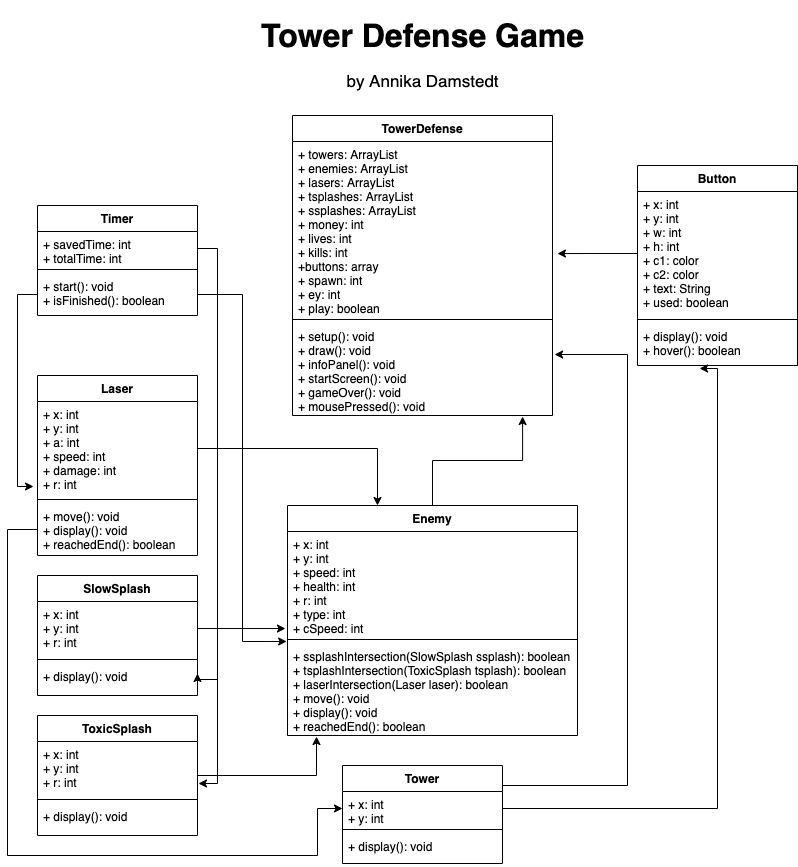

The diagram above was exported from draw.io. Its source (the exported page's mxGraphModel, read from the mxfile embedded in the PNG):
<mxGraphModel dx="946" dy="572" grid="1" gridSize="10" guides="1" tooltips="1" connect="1" arrows="1" fold="1" page="1" pageScale="1" pageWidth="850" pageHeight="1100" math="0" shadow="0">
  <root>
    <mxCell id="0" />
    <mxCell id="1" parent="0" />
    <mxCell id="Mt_zwE3bu2JoKMdD4yTs-1" value="TowerDefense" style="swimlane;fontStyle=1;align=center;verticalAlign=top;childLayout=stackLayout;horizontal=1;startSize=26;horizontalStack=0;resizeParent=1;resizeParentMax=0;resizeLast=0;collapsible=1;marginBottom=0;" parent="1" vertex="1">
      <mxGeometry x="295" y="260" width="260" height="300" as="geometry" />
    </mxCell>
    <mxCell id="Mt_zwE3bu2JoKMdD4yTs-2" value="+ towers: ArrayList&#10;+ enemies: ArrayList&#10;+ lasers: ArrayList&#10;+ tsplashes: ArrayList&#10;+ ssplashes: ArrayList&#10;+ money: int&#10;+ lives: int&#10;+ kills: int&#10;+buttons: array&#10;+ spawn: int&#10;+ ey: int&#10;+ play: boolean" style="text;strokeColor=none;fillColor=none;align=left;verticalAlign=top;spacingLeft=4;spacingRight=4;overflow=hidden;rotatable=0;points=[[0,0.5],[1,0.5]];portConstraint=eastwest;" parent="Mt_zwE3bu2JoKMdD4yTs-1" vertex="1">
      <mxGeometry y="26" width="260" height="174" as="geometry" />
    </mxCell>
    <mxCell id="Mt_zwE3bu2JoKMdD4yTs-3" value="" style="line;strokeWidth=1;fillColor=none;align=left;verticalAlign=middle;spacingTop=-1;spacingLeft=3;spacingRight=3;rotatable=0;labelPosition=right;points=[];portConstraint=eastwest;" parent="Mt_zwE3bu2JoKMdD4yTs-1" vertex="1">
      <mxGeometry y="200" width="260" height="8" as="geometry" />
    </mxCell>
    <mxCell id="Mt_zwE3bu2JoKMdD4yTs-4" value="+ setup(): void&#10;+ draw(): void&#10;+ infoPanel(): void&#10;+ startScreen(): void&#10;+ gameOver(): void&#10;+ mousePressed(): void" style="text;strokeColor=none;fillColor=none;align=left;verticalAlign=top;spacingLeft=4;spacingRight=4;overflow=hidden;rotatable=0;points=[[0,0.5],[1,0.5]];portConstraint=eastwest;" parent="Mt_zwE3bu2JoKMdD4yTs-1" vertex="1">
      <mxGeometry y="208" width="260" height="92" as="geometry" />
    </mxCell>
    <mxCell id="Mt_zwE3bu2JoKMdD4yTs-5" value="Timer" style="swimlane;fontStyle=1;align=center;verticalAlign=top;childLayout=stackLayout;horizontal=1;startSize=26;horizontalStack=0;resizeParent=1;resizeParentMax=0;resizeLast=0;collapsible=1;marginBottom=0;" parent="1" vertex="1">
      <mxGeometry x="40" y="350" width="160" height="110" as="geometry" />
    </mxCell>
    <mxCell id="Mt_zwE3bu2JoKMdD4yTs-6" value="+ savedTime: int&#10;+ totalTime: int" style="text;strokeColor=none;fillColor=none;align=left;verticalAlign=top;spacingLeft=4;spacingRight=4;overflow=hidden;rotatable=0;points=[[0,0.5],[1,0.5]];portConstraint=eastwest;" parent="Mt_zwE3bu2JoKMdD4yTs-5" vertex="1">
      <mxGeometry y="26" width="160" height="34" as="geometry" />
    </mxCell>
    <mxCell id="Mt_zwE3bu2JoKMdD4yTs-7" value="" style="line;strokeWidth=1;fillColor=none;align=left;verticalAlign=middle;spacingTop=-1;spacingLeft=3;spacingRight=3;rotatable=0;labelPosition=right;points=[];portConstraint=eastwest;" parent="Mt_zwE3bu2JoKMdD4yTs-5" vertex="1">
      <mxGeometry y="60" width="160" height="8" as="geometry" />
    </mxCell>
    <mxCell id="Mt_zwE3bu2JoKMdD4yTs-8" value="+ start(): void&#10;+ isFinished(): boolean" style="text;strokeColor=none;fillColor=none;align=left;verticalAlign=top;spacingLeft=4;spacingRight=4;overflow=hidden;rotatable=0;points=[[0,0.5],[1,0.5]];portConstraint=eastwest;" parent="Mt_zwE3bu2JoKMdD4yTs-5" vertex="1">
      <mxGeometry y="68" width="160" height="42" as="geometry" />
    </mxCell>
    <mxCell id="Mt_zwE3bu2JoKMdD4yTs-9" value="Button" style="swimlane;fontStyle=1;align=center;verticalAlign=top;childLayout=stackLayout;horizontal=1;startSize=26;horizontalStack=0;resizeParent=1;resizeParentMax=0;resizeLast=0;collapsible=1;marginBottom=0;" parent="1" vertex="1">
      <mxGeometry x="640" y="310" width="160" height="200" as="geometry" />
    </mxCell>
    <mxCell id="Mt_zwE3bu2JoKMdD4yTs-10" value="+ x: int&#10;+ y: int&#10;+ w: int&#10;+ h: int&#10;+ c1: color&#10;+ c2: color&#10;+ text: String&#10;+ used: boolean&#10;" style="text;strokeColor=none;fillColor=none;align=left;verticalAlign=top;spacingLeft=4;spacingRight=4;overflow=hidden;rotatable=0;points=[[0,0.5],[1,0.5]];portConstraint=eastwest;" parent="Mt_zwE3bu2JoKMdD4yTs-9" vertex="1">
      <mxGeometry y="26" width="160" height="124" as="geometry" />
    </mxCell>
    <mxCell id="Mt_zwE3bu2JoKMdD4yTs-11" value="" style="line;strokeWidth=1;fillColor=none;align=left;verticalAlign=middle;spacingTop=-1;spacingLeft=3;spacingRight=3;rotatable=0;labelPosition=right;points=[];portConstraint=eastwest;" parent="Mt_zwE3bu2JoKMdD4yTs-9" vertex="1">
      <mxGeometry y="150" width="160" height="8" as="geometry" />
    </mxCell>
    <mxCell id="Mt_zwE3bu2JoKMdD4yTs-12" value="+ display(): void&#10;+ hover(): boolean" style="text;strokeColor=none;fillColor=none;align=left;verticalAlign=top;spacingLeft=4;spacingRight=4;overflow=hidden;rotatable=0;points=[[0,0.5],[1,0.5]];portConstraint=eastwest;" parent="Mt_zwE3bu2JoKMdD4yTs-9" vertex="1">
      <mxGeometry y="158" width="160" height="42" as="geometry" />
    </mxCell>
    <mxCell id="HVVsySRW4dKQrFhIRg95-15" style="edgeStyle=orthogonalEdgeStyle;rounded=0;orthogonalLoop=1;jettySize=auto;html=1;entryX=0.885;entryY=1.011;entryDx=0;entryDy=0;entryPerimeter=0;" edge="1" parent="1" source="Mt_zwE3bu2JoKMdD4yTs-13" target="Mt_zwE3bu2JoKMdD4yTs-4">
      <mxGeometry relative="1" as="geometry" />
    </mxCell>
    <mxCell id="Mt_zwE3bu2JoKMdD4yTs-13" value="Enemy" style="swimlane;fontStyle=1;align=center;verticalAlign=top;childLayout=stackLayout;horizontal=1;startSize=26;horizontalStack=0;resizeParent=1;resizeParentMax=0;resizeLast=0;collapsible=1;marginBottom=0;" parent="1" vertex="1">
      <mxGeometry x="290" y="650" width="290" height="230" as="geometry" />
    </mxCell>
    <mxCell id="Mt_zwE3bu2JoKMdD4yTs-14" value="+ x: int&#10;+ y: int&#10;+ speed: int&#10;+ health: int&#10;+ r: int&#10;+ type: int&#10;+ cSpeed: int" style="text;strokeColor=none;fillColor=none;align=left;verticalAlign=top;spacingLeft=4;spacingRight=4;overflow=hidden;rotatable=0;points=[[0,0.5],[1,0.5]];portConstraint=eastwest;" parent="Mt_zwE3bu2JoKMdD4yTs-13" vertex="1">
      <mxGeometry y="26" width="290" height="104" as="geometry" />
    </mxCell>
    <mxCell id="Mt_zwE3bu2JoKMdD4yTs-15" value="" style="line;strokeWidth=1;fillColor=none;align=left;verticalAlign=middle;spacingTop=-1;spacingLeft=3;spacingRight=3;rotatable=0;labelPosition=right;points=[];portConstraint=eastwest;" parent="Mt_zwE3bu2JoKMdD4yTs-13" vertex="1">
      <mxGeometry y="130" width="290" height="8" as="geometry" />
    </mxCell>
    <mxCell id="Mt_zwE3bu2JoKMdD4yTs-16" value="+ ssplashIntersection(SlowSplash ssplash): boolean&#10;+ tsplashIntersection(ToxicSplash tsplash): boolean&#10;+ laserIntersection(Laser laser): boolean&#10;+ move(): void&#10;+ display(): void&#10;+ reachedEnd(): boolean" style="text;strokeColor=none;fillColor=none;align=left;verticalAlign=top;spacingLeft=4;spacingRight=4;overflow=hidden;rotatable=0;points=[[0,0.5],[1,0.5]];portConstraint=eastwest;" parent="Mt_zwE3bu2JoKMdD4yTs-13" vertex="1">
      <mxGeometry y="138" width="290" height="92" as="geometry" />
    </mxCell>
    <mxCell id="HVVsySRW4dKQrFhIRg95-17" style="edgeStyle=orthogonalEdgeStyle;rounded=0;orthogonalLoop=1;jettySize=auto;html=1;entryX=1.008;entryY=0.337;entryDx=0;entryDy=0;entryPerimeter=0;" edge="1" parent="1" source="Mt_zwE3bu2JoKMdD4yTs-17" target="Mt_zwE3bu2JoKMdD4yTs-4">
      <mxGeometry relative="1" as="geometry">
        <Array as="points">
          <mxPoint x="630" y="930" />
          <mxPoint x="630" y="499" />
        </Array>
      </mxGeometry>
    </mxCell>
    <mxCell id="Mt_zwE3bu2JoKMdD4yTs-17" value="Tower" style="swimlane;fontStyle=1;align=center;verticalAlign=top;childLayout=stackLayout;horizontal=1;startSize=26;horizontalStack=0;resizeParent=1;resizeParentMax=0;resizeLast=0;collapsible=1;marginBottom=0;" parent="1" vertex="1">
      <mxGeometry x="345" y="910" width="160" height="98" as="geometry" />
    </mxCell>
    <mxCell id="Mt_zwE3bu2JoKMdD4yTs-18" value="+ x: int&#10;+ y: int" style="text;strokeColor=none;fillColor=none;align=left;verticalAlign=top;spacingLeft=4;spacingRight=4;overflow=hidden;rotatable=0;points=[[0,0.5],[1,0.5]];portConstraint=eastwest;" parent="Mt_zwE3bu2JoKMdD4yTs-17" vertex="1">
      <mxGeometry y="26" width="160" height="34" as="geometry" />
    </mxCell>
    <mxCell id="Mt_zwE3bu2JoKMdD4yTs-19" value="" style="line;strokeWidth=1;fillColor=none;align=left;verticalAlign=middle;spacingTop=-1;spacingLeft=3;spacingRight=3;rotatable=0;labelPosition=right;points=[];portConstraint=eastwest;" parent="Mt_zwE3bu2JoKMdD4yTs-17" vertex="1">
      <mxGeometry y="60" width="160" height="8" as="geometry" />
    </mxCell>
    <mxCell id="Mt_zwE3bu2JoKMdD4yTs-20" value="+ display(): void" style="text;strokeColor=none;fillColor=none;align=left;verticalAlign=top;spacingLeft=4;spacingRight=4;overflow=hidden;rotatable=0;points=[[0,0.5],[1,0.5]];portConstraint=eastwest;" parent="Mt_zwE3bu2JoKMdD4yTs-17" vertex="1">
      <mxGeometry y="68" width="160" height="30" as="geometry" />
    </mxCell>
    <mxCell id="Mt_zwE3bu2JoKMdD4yTs-21" value="Laser" style="swimlane;fontStyle=1;align=center;verticalAlign=top;childLayout=stackLayout;horizontal=1;startSize=26;horizontalStack=0;resizeParent=1;resizeParentMax=0;resizeLast=0;collapsible=1;marginBottom=0;" parent="1" vertex="1">
      <mxGeometry x="40" y="520" width="160" height="180" as="geometry" />
    </mxCell>
    <mxCell id="Mt_zwE3bu2JoKMdD4yTs-22" value="+ x: int&#10;+ y: int&#10;+ a: int&#10;+ speed: int&#10;+ damage: int&#10;+ r: int" style="text;strokeColor=none;fillColor=none;align=left;verticalAlign=top;spacingLeft=4;spacingRight=4;overflow=hidden;rotatable=0;points=[[0,0.5],[1,0.5]];portConstraint=eastwest;" parent="Mt_zwE3bu2JoKMdD4yTs-21" vertex="1">
      <mxGeometry y="26" width="160" height="94" as="geometry" />
    </mxCell>
    <mxCell id="Mt_zwE3bu2JoKMdD4yTs-23" value="" style="line;strokeWidth=1;fillColor=none;align=left;verticalAlign=middle;spacingTop=-1;spacingLeft=3;spacingRight=3;rotatable=0;labelPosition=right;points=[];portConstraint=eastwest;" parent="Mt_zwE3bu2JoKMdD4yTs-21" vertex="1">
      <mxGeometry y="120" width="160" height="8" as="geometry" />
    </mxCell>
    <mxCell id="Mt_zwE3bu2JoKMdD4yTs-24" value="+ move(): void&#10;+ display(): void&#10;+ reachedEnd(): boolean" style="text;strokeColor=none;fillColor=none;align=left;verticalAlign=top;spacingLeft=4;spacingRight=4;overflow=hidden;rotatable=0;points=[[0,0.5],[1,0.5]];portConstraint=eastwest;" parent="Mt_zwE3bu2JoKMdD4yTs-21" vertex="1">
      <mxGeometry y="128" width="160" height="52" as="geometry" />
    </mxCell>
    <mxCell id="wmvqEIXC-4KYF9Qi14TN-1" value="&lt;h1&gt;&lt;font style=&quot;font-size: 32px&quot;&gt;Tower Defense Game&lt;/font&gt;&lt;/h1&gt;&lt;div&gt;&lt;font style=&quot;font-size: 17px&quot;&gt;by Annika Damstedt&lt;/font&gt;&lt;/div&gt;" style="text;html=1;strokeColor=none;fillColor=none;align=center;verticalAlign=middle;whiteSpace=wrap;rounded=0;" parent="1" vertex="1">
      <mxGeometry x="253" y="180" width="345" height="20" as="geometry" />
    </mxCell>
    <mxCell id="wmvqEIXC-4KYF9Qi14TN-3" value="SlowSplash" style="swimlane;fontStyle=1;align=center;verticalAlign=top;childLayout=stackLayout;horizontal=1;startSize=26;horizontalStack=0;resizeParent=1;resizeParentMax=0;resizeLast=0;collapsible=1;marginBottom=0;" parent="1" vertex="1">
      <mxGeometry x="40" y="720" width="160" height="120" as="geometry" />
    </mxCell>
    <mxCell id="wmvqEIXC-4KYF9Qi14TN-4" value="+ x: int&#10;+ y: int&#10;+ r: int" style="text;strokeColor=none;fillColor=none;align=left;verticalAlign=top;spacingLeft=4;spacingRight=4;overflow=hidden;rotatable=0;points=[[0,0.5],[1,0.5]];portConstraint=eastwest;" parent="wmvqEIXC-4KYF9Qi14TN-3" vertex="1">
      <mxGeometry y="26" width="160" height="54" as="geometry" />
    </mxCell>
    <mxCell id="wmvqEIXC-4KYF9Qi14TN-5" value="" style="line;strokeWidth=1;fillColor=none;align=left;verticalAlign=middle;spacingTop=-1;spacingLeft=3;spacingRight=3;rotatable=0;labelPosition=right;points=[];portConstraint=eastwest;" parent="wmvqEIXC-4KYF9Qi14TN-3" vertex="1">
      <mxGeometry y="80" width="160" height="8" as="geometry" />
    </mxCell>
    <mxCell id="wmvqEIXC-4KYF9Qi14TN-6" value="+ display(): void" style="text;strokeColor=none;fillColor=none;align=left;verticalAlign=top;spacingLeft=4;spacingRight=4;overflow=hidden;rotatable=0;points=[[0,0.5],[1,0.5]];portConstraint=eastwest;" parent="wmvqEIXC-4KYF9Qi14TN-3" vertex="1">
      <mxGeometry y="88" width="160" height="32" as="geometry" />
    </mxCell>
    <mxCell id="HVVsySRW4dKQrFhIRg95-13" style="edgeStyle=orthogonalEdgeStyle;rounded=0;orthogonalLoop=1;jettySize=auto;html=1;entryX=0.1;entryY=1.011;entryDx=0;entryDy=0;entryPerimeter=0;" edge="1" parent="1" source="HVVsySRW4dKQrFhIRg95-1" target="Mt_zwE3bu2JoKMdD4yTs-16">
      <mxGeometry relative="1" as="geometry" />
    </mxCell>
    <mxCell id="HVVsySRW4dKQrFhIRg95-1" value="ToxicSplash" style="swimlane;fontStyle=1;align=center;verticalAlign=top;childLayout=stackLayout;horizontal=1;startSize=26;horizontalStack=0;resizeParent=1;resizeParentMax=0;resizeLast=0;collapsible=1;marginBottom=0;" vertex="1" parent="1">
      <mxGeometry x="40" y="860" width="160" height="120" as="geometry" />
    </mxCell>
    <mxCell id="HVVsySRW4dKQrFhIRg95-2" value="+ x: int&#10;+ y: int&#10;+ r: int" style="text;strokeColor=none;fillColor=none;align=left;verticalAlign=top;spacingLeft=4;spacingRight=4;overflow=hidden;rotatable=0;points=[[0,0.5],[1,0.5]];portConstraint=eastwest;" vertex="1" parent="HVVsySRW4dKQrFhIRg95-1">
      <mxGeometry y="26" width="160" height="54" as="geometry" />
    </mxCell>
    <mxCell id="HVVsySRW4dKQrFhIRg95-3" value="" style="line;strokeWidth=1;fillColor=none;align=left;verticalAlign=middle;spacingTop=-1;spacingLeft=3;spacingRight=3;rotatable=0;labelPosition=right;points=[];portConstraint=eastwest;" vertex="1" parent="HVVsySRW4dKQrFhIRg95-1">
      <mxGeometry y="80" width="160" height="8" as="geometry" />
    </mxCell>
    <mxCell id="HVVsySRW4dKQrFhIRg95-4" value="+ display(): void" style="text;strokeColor=none;fillColor=none;align=left;verticalAlign=top;spacingLeft=4;spacingRight=4;overflow=hidden;rotatable=0;points=[[0,0.5],[1,0.5]];portConstraint=eastwest;" vertex="1" parent="HVVsySRW4dKQrFhIRg95-1">
      <mxGeometry y="88" width="160" height="32" as="geometry" />
    </mxCell>
    <mxCell id="HVVsySRW4dKQrFhIRg95-5" style="edgeStyle=orthogonalEdgeStyle;rounded=0;orthogonalLoop=1;jettySize=auto;html=1;" edge="1" parent="1" source="Mt_zwE3bu2JoKMdD4yTs-8">
      <mxGeometry relative="1" as="geometry">
        <mxPoint x="36" y="631" as="targetPoint" />
        <Array as="points">
          <mxPoint x="20" y="439" />
          <mxPoint x="20" y="631" />
        </Array>
      </mxGeometry>
    </mxCell>
    <mxCell id="HVVsySRW4dKQrFhIRg95-6" style="edgeStyle=orthogonalEdgeStyle;rounded=0;orthogonalLoop=1;jettySize=auto;html=1;entryX=1.006;entryY=0.778;entryDx=0;entryDy=0;entryPerimeter=0;" edge="1" parent="1" source="Mt_zwE3bu2JoKMdD4yTs-8" target="HVVsySRW4dKQrFhIRg95-2">
      <mxGeometry relative="1" as="geometry">
        <Array as="points">
          <mxPoint x="220" y="439" />
          <mxPoint x="220" y="928" />
        </Array>
      </mxGeometry>
    </mxCell>
    <mxCell id="HVVsySRW4dKQrFhIRg95-7" style="edgeStyle=orthogonalEdgeStyle;rounded=0;orthogonalLoop=1;jettySize=auto;html=1;entryX=1;entryY=0.313;entryDx=0;entryDy=0;entryPerimeter=0;" edge="1" parent="1" source="Mt_zwE3bu2JoKMdD4yTs-6" target="wmvqEIXC-4KYF9Qi14TN-6">
      <mxGeometry relative="1" as="geometry">
        <Array as="points">
          <mxPoint x="220" y="393" />
          <mxPoint x="220" y="824" />
          <mxPoint x="200" y="824" />
        </Array>
      </mxGeometry>
    </mxCell>
    <mxCell id="HVVsySRW4dKQrFhIRg95-8" style="edgeStyle=orthogonalEdgeStyle;rounded=0;orthogonalLoop=1;jettySize=auto;html=1;entryX=-0.003;entryY=-0.022;entryDx=0;entryDy=0;entryPerimeter=0;" edge="1" parent="1" source="Mt_zwE3bu2JoKMdD4yTs-8" target="Mt_zwE3bu2JoKMdD4yTs-16">
      <mxGeometry relative="1" as="geometry" />
    </mxCell>
    <mxCell id="HVVsySRW4dKQrFhIRg95-10" style="edgeStyle=orthogonalEdgeStyle;rounded=0;orthogonalLoop=1;jettySize=auto;html=1;entryX=0;entryY=0.5;entryDx=0;entryDy=0;" edge="1" parent="1" source="Mt_zwE3bu2JoKMdD4yTs-24" target="Mt_zwE3bu2JoKMdD4yTs-18">
      <mxGeometry relative="1" as="geometry">
        <Array as="points">
          <mxPoint x="10" y="674" />
          <mxPoint x="10" y="1000" />
          <mxPoint x="320" y="1000" />
          <mxPoint x="320" y="953" />
        </Array>
      </mxGeometry>
    </mxCell>
    <mxCell id="HVVsySRW4dKQrFhIRg95-11" style="edgeStyle=orthogonalEdgeStyle;rounded=0;orthogonalLoop=1;jettySize=auto;html=1;" edge="1" parent="1" source="Mt_zwE3bu2JoKMdD4yTs-22" target="Mt_zwE3bu2JoKMdD4yTs-13">
      <mxGeometry relative="1" as="geometry">
        <Array as="points">
          <mxPoint x="380" y="593" />
        </Array>
      </mxGeometry>
    </mxCell>
    <mxCell id="HVVsySRW4dKQrFhIRg95-12" style="edgeStyle=orthogonalEdgeStyle;rounded=0;orthogonalLoop=1;jettySize=auto;html=1;entryX=-0.007;entryY=0.933;entryDx=0;entryDy=0;entryPerimeter=0;" edge="1" parent="1" source="wmvqEIXC-4KYF9Qi14TN-4" target="Mt_zwE3bu2JoKMdD4yTs-14">
      <mxGeometry relative="1" as="geometry" />
    </mxCell>
    <mxCell id="HVVsySRW4dKQrFhIRg95-14" style="edgeStyle=orthogonalEdgeStyle;rounded=0;orthogonalLoop=1;jettySize=auto;html=1;entryX=1.019;entryY=0.644;entryDx=0;entryDy=0;entryPerimeter=0;" edge="1" parent="1" source="Mt_zwE3bu2JoKMdD4yTs-10" target="Mt_zwE3bu2JoKMdD4yTs-2">
      <mxGeometry relative="1" as="geometry" />
    </mxCell>
    <mxCell id="HVVsySRW4dKQrFhIRg95-16" style="edgeStyle=orthogonalEdgeStyle;rounded=0;orthogonalLoop=1;jettySize=auto;html=1;exitX=1;exitY=0.5;exitDx=0;exitDy=0;entryX=0.388;entryY=1.071;entryDx=0;entryDy=0;entryPerimeter=0;" edge="1" parent="1" source="Mt_zwE3bu2JoKMdD4yTs-18" target="Mt_zwE3bu2JoKMdD4yTs-12">
      <mxGeometry relative="1" as="geometry">
        <Array as="points">
          <mxPoint x="720" y="953" />
          <mxPoint x="720" y="513" />
        </Array>
      </mxGeometry>
    </mxCell>
  </root>
</mxGraphModel>